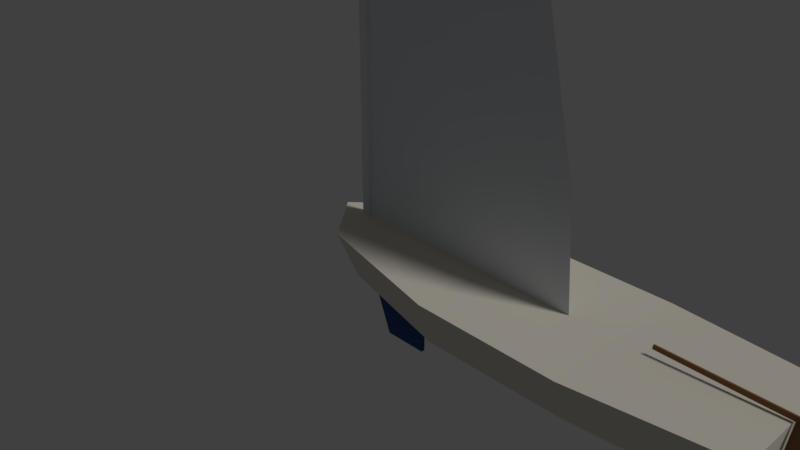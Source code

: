 # Source: tubby.blend  (saved by Blender 2.79.0; exported with 4.5.12 LTS)
import bpy
from mathutils import Matrix  # noqa: F401  (used for matrix-valued properties, if any)

bpy.ops.wm.read_factory_settings(use_empty=True)
scene = bpy.context.scene
scene.name = 'Scene'

# ---- collections
col_collection_1 = bpy.data.collections.new('Collection 1'); scene.collection.children.link(col_collection_1)

# ---- materials (node trees are filled in below, after node groups)
mat_underside = bpy.data.materials.new('Underside')
mat_underside.alpha_threshold = 0.0
mat_underside.use_transparent_shadow = False
mat_underside.diffuse_color = (0.03353, 0.07941, 0.2273, 1.0)
mat_underside.roughness = 0.5
mat_spar = bpy.data.materials.new('Spar')
mat_spar.alpha_threshold = 0.0
mat_spar.use_transparent_shadow = False
mat_spar.diffuse_color = (0.706, 0.7558, 0.8, 1.0)
mat_spar.specular_color = (0.8749, 0.9003, 0.9225)
mat_spar.roughness = 0.5
mat_rudder = bpy.data.materials.new('Rudder')
mat_rudder.alpha_threshold = 0.0
mat_rudder.use_transparent_shadow = False
mat_rudder.diffuse_color = (0.2579, 0.1296, 0.06213, 1.0)
mat_rudder.roughness = 0.5
mat_topside = bpy.data.materials.new('Topside')
mat_topside.alpha_threshold = 0.0
mat_topside.use_transparent_shadow = False
mat_topside.diffuse_color = (0.8, 0.7495, 0.643, 1.0)
mat_topside.roughness = 0.5
mat_topside.line_color = (0.0, 0.0, 0.0, 1.0)

# ---- material node trees

# ---- world
world_world = bpy.data.worlds.new('World'); scene.world = world_world
world_world.color = (0.05088, 0.05088, 0.05088)
world_world.use_sun_shadow = False
world_world.sun_shadow_jitter_overblur = 0.0
world_world.cycles.sampling_method = 'MANUAL'

# ---- cameras
cam_camera = bpy.data.cameras.new('Camera')
cam_camera.clip_end = 100.0
cam_camera.lens = 35.0
cam_camera.sensor_width = 32.0
cam_camera.sensor_height = 18.0
cam_camera.ortho_scale = 7.314
cam_camera.dof.focus_distance = 0.0
cam_camera.dof.aperture_fstop = 128.0

# ---- lights
light_lamp = bpy.data.lights.new('Lamp', 'SUN')
light_lamp.transmission_factor = 0.0
light_lamp.cutoff_distance = 30.0
light_lamp.angle = 0.1993
light_lamp.energy = 1.0
light_lamp.shadow_buffer_clip_start = 1.001
light_lamp.shadow_soft_size = 0.1
light_lamp.shadow_cascade_max_distance = 1000.0

# ---- meshes
me_plane_002 = bpy.data.meshes.new('Plane.002')
me_plane_002.from_pydata([(0.4063, -0.025, -1.0), (1.0, -0.025, -1.0), (0.0, -0.025, 0.0), (1.0, -0.025, 0.0), (0.4063, 0.025, -1.0), (1.0, 0.025, -1.0), (0.0, 0.025, 4.284e-09), (1.0, 0.025, 4.284e-09)], [], [(0, 2, 3, 1), (4, 5, 7, 6), (2, 0, 4, 6), (0, 1, 5, 4), (1, 3, 7, 5)])
me_plane_002.materials.append(mat_underside)
me_plane_002.use_remesh_preserve_volume = False
me_plane_002.use_remesh_preserve_attributes = False
me_plane_002.use_mirror_vertex_groups = False
me_plane_002.update()
me_plane_001 = bpy.data.meshes.new('Plane.001')
me_plane_001.from_pydata([(0.0, 4.371e-08, 0.0), (3.15, 4.371e-08, 0.0), (0.0, -4.371e-08, 7.48), (0.0, -1.457e-08, 6.059), (0.0, 1.457e-08, 1.87), (3.0, 1.457e-08, 1.87), (1.47, -1.457e-08, 6.059), (0.0, 0.0, 4.039), (2.48, 0.0, 4.039), (0.7875, 4.371e-08, 0.0), (1.575, 4.371e-08, 0.0), (2.363, 4.371e-08, 0.0), (2.25, 1.457e-08, 1.87), (1.5, 1.457e-08, 1.87), (0.75, 1.457e-08, 1.87), (1.102, -1.457e-08, 6.059), (0.735, -1.457e-08, 6.059), (0.3675, -1.457e-08, 6.059), (1.86, 0.0, 4.039), (1.24, 0.0, 4.039), (0.62, 0.0, 4.039)], [], [(15, 6, 2), (11, 1, 5, 12), (18, 8, 6, 15), (12, 5, 8, 18), (4, 14, 20, 7), (14, 13, 19, 20), (13, 12, 18, 19), (7, 20, 17, 3), (20, 19, 16, 17), (19, 18, 15, 16), (0, 9, 14, 4), (9, 10, 13, 14), (10, 11, 12, 13), (3, 17, 2), (17, 16, 2), (16, 15, 2)])
me_plane_001.materials.append(mat_spar)
me_plane_001.use_remesh_preserve_volume = False
me_plane_001.use_remesh_preserve_attributes = False
me_plane_001.use_mirror_vertex_groups = False
me_plane_001.update()
me_cube_003 = bpy.data.meshes.new('Cube.003')
me_cube_003.from_pydata([(2.404e-09, -0.025, 0.038), (3.15, -0.025, 0.038), (2.404e-09, 0.025, 0.038), (3.15, 0.025, 0.038), (-2.404e-09, -0.025, -0.038), (3.15, -0.025, -0.038), (-2.404e-09, 0.025, -0.038), (3.15, 0.025, -0.038)], [], [(0, 1, 3, 2), (2, 3, 7, 6), (6, 7, 5, 4), (4, 5, 1, 0), (2, 6, 4, 0), (7, 3, 1, 5)])
me_cube_003.materials.append(mat_spar)
me_cube_003.use_remesh_preserve_volume = False
me_cube_003.use_remesh_preserve_attributes = False
me_cube_003.use_mirror_vertex_groups = False
me_cube_003.update()
me_cube_002 = bpy.data.meshes.new('Cube.002')
me_cube_002.from_pydata([(-0.055, -0.038, 0.0), (-0.055, -0.038, 8.0), (-0.055, 0.038, 0.0), (-0.055, 0.038, 8.0), (0.055, -0.038, 0.0), (0.055, -0.038, 8.0), (0.055, 0.038, 0.0), (0.055, 0.038, 8.0)], [], [(0, 1, 3, 2), (2, 3, 7, 6), (6, 7, 5, 4), (4, 5, 1, 0), (2, 6, 4, 0), (7, 3, 1, 5)])
me_cube_002.materials.append(mat_spar)
me_cube_002.use_remesh_preserve_volume = False
me_cube_002.use_remesh_preserve_attributes = False
me_cube_002.use_mirror_vertex_groups = False
me_cube_002.update()
me_plane = bpy.data.meshes.new('Plane')
me_plane.from_pydata([(-0.08051, 0.01, -0.45), (0.1278, 0.01, -0.5617), (-1.368, 0.01, 0.6283), (0.1621, 0.01, 0.5918), (-1.375, 0.01, 0.5775), (0.02977, 0.01, 0.5332), (0.3061, 0.01, -0.3797), (0.2696, 0.01, 0.03008), (0.1514, 0.01, 0.2422), (-0.08051, -0.01, -0.45), (0.1278, -0.01, -0.5617), (-1.368, -0.01, 0.6283), (0.1621, -0.01, 0.5918), (-1.375, -0.01, 0.5775), (0.02977, -0.01, 0.5332), (0.3061, -0.01, -0.3797), (0.2696, -0.01, 0.03008), (0.1514, -0.01, 0.2422)], [], [(0, 5, 4, 2, 3, 8, 7, 6, 1), (9, 10, 15, 16, 17, 12, 11, 13, 14), (3, 2, 11, 12), (5, 0, 9, 14), (6, 7, 16, 15), (2, 4, 13, 11), (0, 1, 10, 9), (7, 8, 17, 16), (4, 5, 14, 13), (8, 3, 12, 17), (1, 6, 15, 10)])
me_plane.materials.append(mat_rudder)
me_plane.use_remesh_preserve_volume = False
me_plane.use_remesh_preserve_attributes = False
me_plane.use_mirror_vertex_groups = False
me_plane.update()
me_cube = bpy.data.meshes.new('Cube')
me_cube.from_pydata([(5.41, 0.7052, 0.0), (0.3044, 0.4582, 0.0), (5.466, 0.7849, 0.514), (0.1521, 0.6335, 0.5647), (3.676, 0.8566, 0.0), (1.958, 0.8566, 0.0), (3.695, 1.0, 0.4909), (1.923, 1.0, 0.514), (5.41, -0.7052, 0.0), (5.41, 0.0, 0.0), (0.0, 0.0, 0.0), (0.3044, -0.4582, 0.0), (5.466, -0.7849, 0.514), (5.466, 0.0, 0.514), (-0.4, 0.0, 0.597), (0.1521, -0.6335, 0.5647), (3.676, -0.8566, 0.0), (1.958, -0.8566, 0.0), (3.654, 0.0, -0.08901), (1.955, 0.0, -0.1133), (3.695, -1.0, 0.4909), (1.923, -1.0, 0.514), (3.686, 0.0, 0.4909), (1.89, 0.0, 0.514)], [], [(5, 19, 10, 1), (7, 3, 14, 23), (0, 2, 13, 9), (10, 14, 3, 1), (7, 5, 1, 3), (2, 0, 4, 6), (6, 4, 5, 7), (2, 6, 22, 13), (6, 7, 23, 22), (0, 9, 18, 4), (4, 18, 19, 5), (17, 11, 10, 19), (21, 23, 14, 15), (8, 9, 13, 12), (19, 10, 14, 23), (10, 11, 15, 14), (21, 15, 11, 17), (12, 20, 16, 8), (20, 21, 17, 16), (9, 18, 22, 13), (18, 19, 23, 22), (12, 13, 22, 20), (20, 22, 23, 21), (8, 16, 18, 9), (16, 17, 19, 18)])
me_cube.materials.append(mat_topside)
me_cube.materials.append(mat_underside)
me_cube.use_remesh_preserve_volume = False
me_cube.use_remesh_preserve_attributes = False
me_cube.use_mirror_vertex_groups = False
me_cube.update()

# ---- objects
ob_keel = bpy.data.objects.new('Keel', me_plane_002)
ob_mainsail = bpy.data.objects.new('Mainsail', me_plane_001)
ob_mainboom = bpy.data.objects.new('Mainboom', me_cube_003)
ob_mainmast = bpy.data.objects.new('Mainmast', me_cube_002)
ob_rudder = bpy.data.objects.new('Rudder', me_plane)
ob_hull = bpy.data.objects.new('Hull', me_cube)
ob_lamp = bpy.data.objects.new('Lamp', light_lamp)
ob_camera = bpy.data.objects.new('Camera', cam_camera)

# ---- transforms, parenting, visibility, modifiers, constraints
ob_keel.location = (0.0, 0.0, 0.0)
ob_keel.lineart.crease_threshold = 0.0
ob_mainsail.location = (0.0, 0.0, 0.0)
ob_mainsail.hide_viewport = True
ob_mainsail.lineart.crease_threshold = 0.0
ob_mainboom.location = (0.0, 0.0, 0.0)
ob_mainboom.hide_viewport = True
ob_mainboom.lineart.crease_threshold = 0.0
ob_mainmast.location = (0.0, 0.0, 0.0)
ob_mainmast.hide_viewport = True
ob_mainmast.lineart.crease_threshold = 0.0
ob_rudder.location = (5.458, 0.0, 0.0)
ob_rudder.hide_viewport = True
ob_rudder.lineart.crease_threshold = 0.0
ob_hull.location = (0.0, 0.0, 0.0)
ob_hull.lock_rotations_4d = False
ob_hull.empty_display_type = 'ARROWS'
ob_hull.lineart.crease_threshold = 0.0
ob_lamp.location = (4.076, 1.005, 5.904)
ob_lamp.rotation_euler = (0.6503, 0.05522, 1.866)
ob_lamp.lock_rotations_4d = False
ob_lamp.empty_display_type = 'ARROWS'
ob_lamp.color = (0.0, 0.0, 0.0, 0.0)
ob_lamp.lineart.crease_threshold = 0.0
ob_camera.location = (7.481, -6.508, 5.344)
ob_camera.rotation_euler = (1.109, 0.0, 0.8149)
ob_camera.lock_rotations_4d = False
ob_camera.empty_display_type = 'ARROWS'
ob_camera.color = (0.0, 0.0, 0.0, 0.0)
ob_camera.display_type = 'WIRE'
ob_camera.lineart.crease_threshold = 0.0

# ---- collection membership
col_collection_1.objects.link(ob_keel)
col_collection_1.objects.link(ob_mainsail)
col_collection_1.objects.link(ob_mainboom)
col_collection_1.objects.link(ob_mainmast)
col_collection_1.objects.link(ob_rudder)
col_collection_1.objects.link(ob_hull)
col_collection_1.objects.link(ob_lamp)
col_collection_1.objects.link(ob_camera)

# ---- scene / render settings (as saved in the file)
scene.camera = ob_camera
scene.frame_start = 1; scene.frame_end = 250; scene.frame_set(1)
scene.render.engine = 'BLENDER_EEVEE_NEXT'
scene.render.resolution_percentage = 50
scene.render.dither_intensity = 0.0
scene.cycles.use_denoising = False
scene.cycles.samples = 128
scene.cycles.sampling_pattern = 'TABULATED_SOBOL'
scene.cycles.light_sampling_threshold = 0.0
scene.cycles.use_adaptive_sampling = False
scene.cycles.use_light_tree = False
scene.cycles.blur_glossy = 0.0
scene.cycles.sample_clamp_indirect = 0.0
scene.view_settings.view_transform = 'Standard'
bpy.context.view_layer.update()
